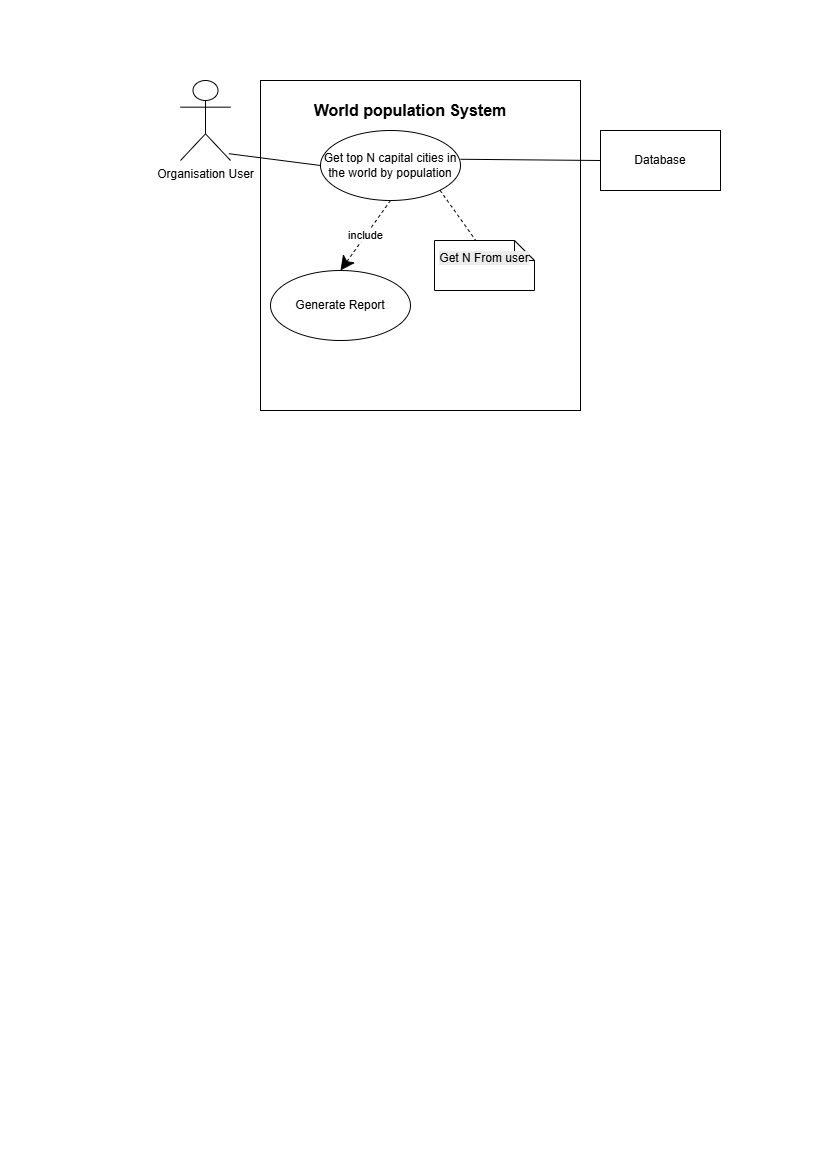

The diagram above was exported from draw.io. Its source (the exported page's mxGraphModel, read from the mxfile embedded in the PNG):
<mxGraphModel dx="1542" dy="815" grid="1" gridSize="10" guides="1" tooltips="1" connect="1" arrows="1" fold="1" page="1" pageScale="1" pageWidth="827" pageHeight="1169" math="0" shadow="0">
  <root>
    <mxCell id="0" />
    <mxCell id="1" parent="0" />
    <mxCell id="c8vTrJHgXkViMyU34v9l-1" parent="1" style="shape=umlActor;verticalLabelPosition=bottom;verticalAlign=top;html=1;" value="Organisation User" vertex="1">
      <mxGeometry height="80" width="50" x="180" y="80" as="geometry" />
    </mxCell>
    <mxCell id="c8vTrJHgXkViMyU34v9l-2" parent="1" style="rounded=0;whiteSpace=wrap;html=1;" value="" vertex="1">
      <mxGeometry height="330" width="320" x="260" y="80" as="geometry" />
    </mxCell>
    <mxCell id="c8vTrJHgXkViMyU34v9l-3" parent="1" style="text;html=1;whiteSpace=wrap;strokeColor=none;fillColor=none;align=center;verticalAlign=middle;rounded=0;fontStyle=1;fontSize=16;" value="World population System" vertex="1">
      <mxGeometry height="40" width="220" x="300" y="90" as="geometry" />
    </mxCell>
    <mxCell id="c8vTrJHgXkViMyU34v9l-4" parent="1" style="ellipse;whiteSpace=wrap;html=1;" value="Get top N capital cities in the world by population" vertex="1">
      <mxGeometry height="70" width="140" x="320" y="130" as="geometry" />
    </mxCell>
    <mxCell id="c8vTrJHgXkViMyU34v9l-5" edge="1" parent="1" source="c8vTrJHgXkViMyU34v9l-1" style="endArrow=none;html=1;rounded=0;entryX=0;entryY=0.5;entryDx=0;entryDy=0;exitX=0.968;exitY=0.915;exitDx=0;exitDy=0;exitPerimeter=0;" target="c8vTrJHgXkViMyU34v9l-4" value="">
      <mxGeometry height="50" relative="1" width="50" as="geometry">
        <mxPoint x="270" y="190" as="sourcePoint" />
        <mxPoint x="320" y="140" as="targetPoint" />
      </mxGeometry>
    </mxCell>
    <mxCell id="c8vTrJHgXkViMyU34v9l-6" parent="1" style="rounded=0;whiteSpace=wrap;html=1;" value="" vertex="1">
      <mxGeometry height="60" width="120" x="600" y="130" as="geometry" />
    </mxCell>
    <mxCell id="c8vTrJHgXkViMyU34v9l-7" parent="1" style="text;html=1;whiteSpace=wrap;strokeColor=none;fillColor=none;align=center;verticalAlign=middle;rounded=0;" value="Database" vertex="1">
      <mxGeometry height="30" width="60" x="630" y="145" as="geometry" />
    </mxCell>
    <mxCell id="c8vTrJHgXkViMyU34v9l-8" edge="1" parent="1" source="c8vTrJHgXkViMyU34v9l-4" style="endArrow=none;html=1;rounded=0;exitX=1;exitY=0.411;exitDx=0;exitDy=0;entryX=0;entryY=0.5;entryDx=0;entryDy=0;exitPerimeter=0;" target="c8vTrJHgXkViMyU34v9l-6" value="">
      <mxGeometry height="50" relative="1" width="50" as="geometry">
        <mxPoint x="520" y="160" as="sourcePoint" />
        <mxPoint x="590.7106781186548" y="110" as="targetPoint" />
      </mxGeometry>
    </mxCell>
    <mxCell id="c8vTrJHgXkViMyU34v9l-9" parent="1" style="ellipse;whiteSpace=wrap;html=1;" value="Generate Report" vertex="1">
      <mxGeometry height="70" width="140" x="270" y="270" as="geometry" />
    </mxCell>
    <mxCell id="c8vTrJHgXkViMyU34v9l-10" edge="1" parent="1" source="c8vTrJHgXkViMyU34v9l-4" style="endArrow=classic;endSize=12;dashed=1;html=1;rounded=0;entryX=0.5;entryY=0;entryDx=0;entryDy=0;exitX=0.5;exitY=1;exitDx=0;exitDy=0;endFill=1;" target="c8vTrJHgXkViMyU34v9l-9" value="include">
      <mxGeometry relative="1" width="160" as="geometry">
        <mxPoint x="440" y="190" as="sourcePoint" />
        <mxPoint x="600" y="190" as="targetPoint" />
      </mxGeometry>
    </mxCell>
    <mxCell id="c8vTrJHgXkViMyU34v9l-11" edge="1" parent="1" source="c8vTrJHgXkViMyU34v9l-4" style="endArrow=none;endSize=12;dashed=1;html=1;rounded=0;exitX=1;exitY=1;exitDx=0;exitDy=0;endFill=0;" value="">
      <mxGeometry relative="1" width="160" x="0.027" y="-10" as="geometry">
        <mxPoint as="offset" />
        <mxPoint x="430" y="190" as="sourcePoint" />
        <mxPoint x="476.7025920000001" y="241.99533800000006" as="targetPoint" />
      </mxGeometry>
    </mxCell>
    <mxCell id="c8vTrJHgXkViMyU34v9l-12" parent="1" style="shape=note;size=20;whiteSpace=wrap;html=1;" value="&#10;&lt;span style=&quot;color: rgb(0, 0, 0); font-family: Helvetica; font-size: 12px; font-style: normal; font-variant-ligatures: normal; font-variant-caps: normal; font-weight: 400; letter-spacing: normal; orphans: 2; text-align: center; text-indent: 0px; text-transform: none; widows: 2; word-spacing: 0px; -webkit-text-stroke-width: 0px; white-space: normal; background-color: rgb(236, 236, 236); text-decoration-thickness: initial; text-decoration-style: initial; text-decoration-color: initial; display: inline !important; float: none;&quot;&gt;Get N From user&lt;/span&gt;&#10;&#10;" vertex="1">
      <mxGeometry height="50" width="100" x="434" y="240" as="geometry" />
    </mxCell>
  </root>
</mxGraphModel>